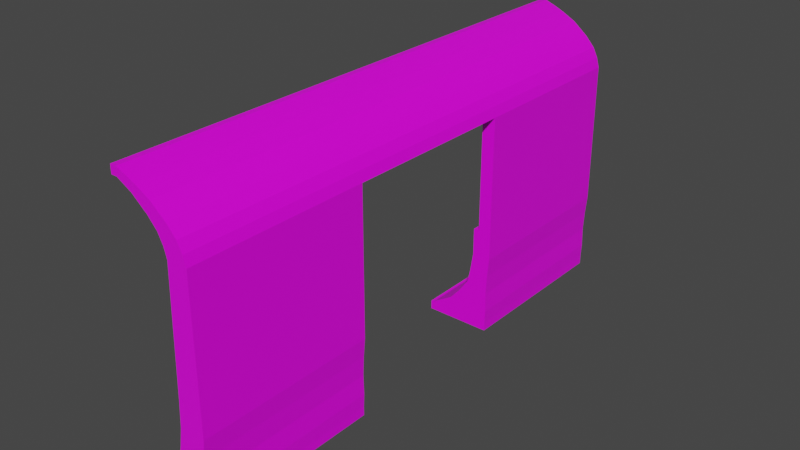 # Source: RoomEnterance.blend  (saved by Blender 2.82.7; exported with 4.5.12 LTS)
import bpy
from mathutils import Matrix  # noqa: F401  (used for matrix-valued properties, if any)

bpy.ops.wm.read_factory_settings(use_empty=True)
scene = bpy.context.scene
scene.name = 'Scene'

# ---- collections
col_collection = bpy.data.collections.new('Collection'); scene.collection.children.link(col_collection)

# ---- images (referenced by path relative to the original .blend; pixels are not part of the script)
import os
ASSET_DIR = os.environ.get("B2B_ASSET_DIR", "")  # directory of the original .blend (textures are referenced by path, not embedded)
HERE = os.path.dirname(os.path.abspath(__file__))  # packed textures are extracted next to this script under _unpacked/

def load_image(name, relpath, width, height, colorspace="sRGB"):
    """Load a texture the original file referenced (path relative to the .blend, or extracted next to this script)."""
    p = next((c for c in (os.path.join(HERE, relpath), os.path.join(ASSET_DIR, relpath)) if relpath and os.path.exists(c)), "")
    if p:
        img = bpy.data.images.load(p, check_existing=True)
        img.name = name
    else:  # same state as the original file: an image datablock whose file is absent (Cycles renders it pink)
        img = bpy.data.images.new(name, width, height)
        img.source = "FILE"
        img.filepath = "//" + (relpath or name)
    img.colorspace_settings.name = colorspace
    return img
img_imphenziapalette01_png = load_image('ImphenziaPalette01.png', 'ImphenziaPalette01.png', 1024, 1024, 'sRGB')

# ---- materials (node trees are filled in below, after node groups)
mat_material = bpy.data.materials.new('Material')
mat_material.alpha_threshold = 0.0
mat_material.use_transparent_shadow = False
mat_material.line_color = (0.0, 0.0, 0.0, 1.0)

# ---- material node trees
mat_material.use_nodes = True; mat_material.node_tree.nodes.clear()
_N = mat_material.node_tree.nodes; _L = mat_material.node_tree.links
n0 = _N.new('ShaderNodeOutputMaterial'); n0.name = 'Material Output'; n0.location = (300, 300)
n1 = _N.new('ShaderNodeBsdfPrincipled'); n1.name = 'Principled BSDF'; n1.location = (10, 300)
n1.distribution = 'GGX'
n1.subsurface_method = 'BURLEY'
n1.inputs[2].default_value = 0.4
n1.inputs[3].default_value = 1.45
n1.inputs[27].default_value = (0.0, 0.0, 0.0, 1.0)
n1.inputs[28].default_value = 1.0
n2 = _N.new('ShaderNodeTexImage'); n2.name = 'Image Texture'; n2.location = (-395, 116)
n2.image = img_imphenziapalette01_png
n2.interpolation = 'Closest'
_L.new(n1.outputs[0], n0.inputs[0])
_L.new(n2.outputs[0], n1.inputs[0])
n0.is_active_output = True

# ---- world
world_world = bpy.data.worlds.new('World'); scene.world = world_world
world_world.use_nodes = True; world_world.node_tree.nodes.clear()
_N = world_world.node_tree.nodes; _L = world_world.node_tree.links
n0 = _N.new('ShaderNodeOutputWorld'); n0.name = 'World Output'; n0.location = (300, 300)
n1 = _N.new('ShaderNodeBackground'); n1.name = 'Background'; n1.location = (10, 300)
n1.inputs[0].default_value = (0.05088, 0.05088, 0.05088, 1.0)
_L.new(n1.outputs[0], n0.inputs[0])
n0.is_active_output = True
world_world.color = (0.05088, 0.05088, 0.05088)
world_world.use_sun_shadow = False
world_world.sun_shadow_jitter_overblur = 0.0

# ---- meshes
me_cube_001 = bpy.data.meshes.new('Cube.001')
me_cube_001.from_pydata([(0.4884, -3.0, -1.0), (5.78, -3.0, 1.0), (0.4884, -1.0, -1.0), (5.78, -1.0, 1.0), (7.585, -3.0, -1.0), (7.876, -3.0, 1.0), (7.585, -1.0, -1.0), (7.876, -1.0, 1.0), (2.914, -3.0, -0.6219), (2.914, -1.0, -0.6219), (7.653, -1.0, -0.6219), (7.653, -3.0, -0.6219), (5.142, -3.0, 0.09761), (5.142, -1.0, 0.09761), (7.586, -1.0, -0.07414), (7.586, -3.0, -0.07414), (5.457, -3.0, 0.4758), (5.457, -1.0, 0.4758), (7.688, -1.0, 0.4758), (7.688, -3.0, 0.4758), (4.053, -1.0, -0.2963), (7.611, -1.0, -0.2963), (7.611, -3.0, -0.2963), (4.053, -3.0, -0.2963), (5.78, -3.0, 1.762), (5.78, -1.0, 1.762), (7.876, -1.0, 1.762), (7.876, -3.0, 1.762), (2.618, -1.0, -1.0), (6.408, -1.0, 1.0), (2.618, -3.0, -1.0), (6.408, -3.0, 1.0), (4.336, -3.0, -0.6219), (4.336, -1.0, -0.6219), (5.875, -3.0, 0.04607), (5.875, -1.0, 0.04607), (6.127, -3.0, 0.4758), (6.127, -1.0, 0.4758), (5.12, -1.0, -0.2963), (5.12, -3.0, -0.2963), (6.408, -1.0, 1.762), (6.408, -3.0, 1.762), (6.408, -1.0, 5.05), (7.876, -1.0, 5.05), (7.876, -3.0, 5.05), (6.408, -3.0, 5.05), (6.103, -1.0, 5.321), (7.57, -1.0, 5.321), (7.57, -3.0, 5.321), (6.103, -3.0, 5.321), (5.552, -1.0, 5.593), (7.02, -1.0, 5.593), (7.02, -3.0, 5.593), (5.552, -3.0, 5.593), (4.519, -1.0, 5.875), (5.986, -1.0, 5.875), (5.986, -3.0, 5.875), (4.519, -3.0, 5.875), (2.831, -1.0, 6.211), (4.298, -1.0, 6.211), (4.298, -3.0, 6.211), (2.831, -3.0, 6.211), (0.4864, -1.0, 6.42), (2.713, -1.0, 6.42), (2.713, -3.0, 6.42), (0.4864, -3.0, 6.42), (0.4864, -1.0, 6.648), (1.768, -1.0, 6.523), (1.768, -3.0, 6.523), (0.4864, -3.0, 6.648), (0.4884, -2.929, -1.0), (5.78, -2.929, 1.0), (7.585, -2.929, -1.0), (7.876, -2.929, 1.0), (7.653, -2.929, -0.6219), (2.914, -2.929, -0.6219), (7.586, -2.929, -0.07414), (5.142, -2.929, 0.09761), (7.688, -2.929, 0.4758), (5.457, -2.929, 0.4758), (4.053, -2.929, -0.2963), (7.611, -2.929, -0.2963), (5.78, -2.929, 1.762), (7.876, -2.929, 1.762), (6.408, -2.929, 1.762), (0.1823, -2.929, -1.0), (7.876, -2.929, 5.05), (6.408, -2.929, 5.05), (7.57, -2.929, 5.321), (6.103, -2.929, 5.321), (7.02, -2.929, 5.593), (5.552, -2.929, 5.593), (5.986, -2.929, 5.875), (4.519, -2.929, 5.875), (4.298, -2.929, 6.211), (2.831, -2.929, 6.211), (2.713, -2.929, 6.42), (0.4864, -2.929, 6.42), (1.768, -2.929, 6.523), (0.4864, -2.929, 6.648), (0.5785, -2.929, -1.004), (0.5785, -3.0, -1.004), (4.706, -3.0, 0.4716), (5.028, -3.0, 0.9959), (2.163, -3.0, -0.626), (3.301, -3.0, -0.3005), (4.391, -3.0, 0.09348), (5.202, -3.0, 1.758), (5.199, -2.929, 1.758), (5.199, -3.0, 1.758), (5.657, -2.929, 5.045), (5.657, -3.0, 5.045), (5.352, -2.929, 5.317), (5.352, -3.0, 5.317), (4.801, -2.929, 5.589), (4.801, -3.0, 5.589), (3.768, -2.929, 5.871), (3.768, -3.0, 5.871), (2.079, -2.929, 6.207), (2.079, -3.0, 6.207), (0.4938, -2.929, 6.416), (0.4938, -3.0, 6.416), (5.028, -2.929, 0.9959), (2.163, -2.929, -0.626), (4.391, -2.929, 0.09348), (4.706, -2.929, 0.4716), (3.301, -2.929, -0.3005), (5.202, -2.929, 1.758), (0.4884, -2.929, -1.25), (0.4884, -3.0, -1.25), (2.618, -1.0, -1.25), (0.4884, -1.0, -1.25), (7.585, -2.929, -1.25), (7.585, -1.0, -1.25), (2.618, -3.0, -1.25), (7.585, -3.0, -1.25), (2.618, -2.929, -1.25), (0.1823, -3.0, -1.0), (0.1823, -1.0, -1.0), (0.1823, -3.0, -1.25), (0.1823, -2.929, -1.25), (0.1823, -1.0, -1.25), (-0.192, -2.929, 6.42), (-0.192, -3.0, 6.42), (-0.192, -2.929, 6.648), (-0.192, -3.0, 6.648), (-0.192, -1.0, 6.42), (-0.192, -1.0, 6.648), (6.408, 0.0, 5.05), (7.876, 0.0, 5.05), (6.103, 0.0, 5.321), (7.57, 0.0, 5.321), (5.552, 0.0, 5.593), (7.02, 0.0, 5.593), (4.519, 0.0, 5.875), (5.986, 0.0, 5.875), (2.831, 0.0, 6.211), (4.298, 0.0, 6.211), (0.4864, 0.0, 6.42), (2.713, 0.0, 6.42), (0.4864, 0.0, 6.648), (1.768, 0.0, 6.523), (-0.192, 0.0, 6.42), (-0.192, 0.0, 6.648)], [], [(79, 71, 3, 17), (37, 29, 7, 18), (78, 73, 5, 19), (36, 31, 1, 16), (4, 30, 134, 135), (73, 7, 26, 83), (30, 32, 8, 0), (72, 74, 11, 4), (28, 33, 10, 6), (70, 75, 9, 2), (39, 34, 12, 23), (81, 76, 15, 22), (38, 35, 14, 21), (80, 77, 13, 20), (34, 36, 16, 12), (76, 78, 19, 15), (35, 37, 18, 14), (77, 79, 17, 13), (75, 80, 20, 9), (33, 38, 21, 10), (74, 81, 22, 11), (32, 39, 23, 8), (84, 82, 24, 41), (97, 95, 118, 120), (31, 5, 27, 41), (29, 3, 25, 40), (7, 29, 40, 26), (1, 31, 41, 24), (41, 27, 44, 45), (11, 22, 39, 32), (9, 20, 38, 33), (13, 17, 37, 35), (15, 19, 36, 34), (20, 13, 35, 38), (22, 15, 34, 39), (2, 9, 33, 28), (4, 11, 32, 30), (30, 0, 129, 134), (19, 5, 31, 36), (17, 3, 29, 37), (57, 61, 119, 117), (83, 26, 43, 86), (82, 71, 122, 127), (26, 40, 42, 43), (49, 48, 52, 53), (86, 43, 47, 88), (45, 44, 48, 49), (46, 50, 152, 150), (53, 52, 56, 57), (47, 43, 149, 151), (71, 79, 125, 122), (88, 47, 51, 90), (49, 53, 115, 113), (42, 46, 150, 148), (23, 12, 106, 105), (90, 51, 55, 92), (61, 60, 64, 65), (92, 55, 59, 94), (57, 56, 60, 61), (62, 146, 162, 158), (66, 67, 161, 160), (63, 59, 157, 159), (89, 87, 110, 112), (94, 59, 63, 96), (98, 99, 69, 68), (65, 69, 145, 143), (96, 63, 67, 98), (65, 64, 68, 69), (64, 96, 98, 68), (97, 65, 143, 142), (67, 66, 99, 98), (60, 94, 96, 64), (58, 95, 97, 62), (56, 92, 94, 60), (52, 90, 92, 56), (50, 91, 93, 54), (54, 93, 95, 58), (48, 88, 90, 52), (46, 89, 91, 50), (44, 86, 88, 48), (40, 84, 87, 42), (27, 83, 86, 44), (42, 87, 89, 46), (6, 72, 132, 133), (3, 71, 82, 25), (40, 25, 82, 84), (10, 21, 81, 74), (41, 45, 111, 109), (61, 65, 121, 119), (14, 18, 78, 76), (87, 84, 108, 110), (21, 14, 76, 81), (65, 97, 120, 121), (6, 10, 74, 72), (5, 73, 83, 27), (129, 0, 137, 139), (18, 7, 73, 78), (75, 70, 100, 123), (122, 103, 107, 127), (110, 111, 113, 112), (108, 109, 111, 110), (112, 113, 115, 114), (116, 117, 119, 118), (114, 115, 117, 116), (118, 119, 121, 120), (104, 105, 126, 123), (106, 102, 125, 124), (105, 106, 124, 126), (101, 104, 123, 100), (102, 103, 122, 125), (1, 24, 107, 103), (80, 75, 123, 126), (45, 49, 113, 111), (79, 77, 124, 125), (0, 8, 104, 101), (93, 91, 114, 116), (8, 23, 105, 104), (95, 93, 116, 118), (70, 0, 101, 100), (77, 80, 126, 124), (24, 82, 127, 107), (84, 41, 109, 108), (16, 1, 103, 102), (12, 16, 102, 106), (91, 89, 112, 114), (53, 57, 117, 115), (136, 132, 135, 134), (128, 136, 134, 129), (131, 130, 136, 128), (130, 133, 132, 136), (28, 6, 133, 130), (72, 4, 135, 132), (0, 70, 85, 137), (2, 28, 130, 131), (137, 85, 140, 139), (85, 138, 141, 140), (2, 131, 141, 138), (128, 129, 139, 140), (131, 128, 140, 141), (70, 2, 138, 85), (142, 143, 145, 144), (146, 142, 144, 147), (99, 66, 147, 144), (146, 147, 163, 162), (62, 97, 142, 146), (69, 99, 144, 145), (149, 148, 150, 151), (151, 150, 152, 153), (153, 152, 154, 155), (155, 154, 156, 157), (159, 158, 160, 161), (157, 156, 158, 159), (160, 158, 162, 163), (43, 42, 148, 149), (54, 58, 156, 154), (50, 54, 154, 152), (51, 47, 151, 153), (59, 55, 155, 157), (67, 63, 159, 161), (55, 51, 153, 155), (58, 62, 158, 156), (147, 66, 160, 163)])
_uv = me_cube_001.uv_layers.new(name='UVMap')
_uv.uv.foreach_set('vector', [0.1875, 0.7969, 0.1875, 0.7969, 0.1875, 0.7969, 0.1875, 0.7969, 0.9297, 0.9219, 0.9297, 0.9219, 0.9297, 0.9219, 0.9297, 0.9219, 0.9297, 0.9219, 0.9297, 0.9219, 0.9297, 0.9219, 0.9297, 0.9219, 0.9297, 0.9219, 0.9297, 0.9219, 0.9297, 0.9219, 0.9297, 0.9219, 0.9297, 0.9219, 0.9297, 0.9219, 0.9297, 0.9219, 0.9297, 0.9219, 0.9297, 0.9219, 0.9297, 0.9219, 0.9297, 0.9219, 0.9297, 0.9219, 0.9297, 0.9219, 0.9297, 0.9219, 0.9297, 0.9219, 0.9297, 0.9219, 0.9297, 0.9219, 0.9297, 0.9219, 0.9297, 0.9219, 0.9297, 0.9219, 0.9297, 0.9219, 0.9297, 0.9219, 0.9297, 0.9219, 0.9297, 0.9219, 0.1875, 0.7969, 0.1875, 0.7969, 0.1875, 0.7969, 0.1875, 0.7969, 0.9297, 0.9219, 0.9297, 0.9219, 0.9297, 0.9219, 0.9297, 0.9219, 0.9297, 0.9219, 0.9297, 0.9219, 0.9297, 0.9219, 0.9297, 0.9219, 0.9297, 0.9219, 0.9297, 0.9219, 0.9297, 0.9219, 0.9297, 0.9219, 0.1875, 0.7969, 0.1875, 0.7969, 0.1875, 0.7969, 0.1875, 0.7969, 0.9297, 0.9219, 0.9297, 0.9219, 0.9297, 0.9219, 0.9297, 0.9219, 0.9297, 0.9219, 0.9297, 0.9219, 0.9297, 0.9219, 0.9297, 0.9219, 0.9297, 0.9219, 0.9297, 0.9219, 0.9297, 0.9219, 0.9297, 0.9219, 0.1875, 0.7969, 0.1875, 0.7969, 0.1875, 0.7969, 0.1875, 0.7969, 0.1875, 0.7969, 0.1875, 0.7969, 0.1875, 0.7969, 0.1875, 0.7969, 0.9297, 0.9219, 0.9297, 0.9219, 0.9297, 0.9219, 0.9297, 0.9219, 0.9297, 0.9219, 0.9297, 0.9219, 0.9297, 0.9219, 0.9297, 0.9219, 0.9297, 0.9219, 0.9297, 0.9219, 0.9297, 0.9219, 0.9297, 0.9219, 0.9297, 0.9219, 0.9297, 0.9219, 0.9297, 0.9219, 0.9297, 0.9219, 0.9297, 0.9219, 0.9297, 0.9219, 0.9297, 0.9219, 0.9297, 0.9219, 0.9297, 0.9219, 0.9297, 0.9219, 0.9297, 0.9219, 0.9297, 0.9219, 0.9297, 0.9219, 0.9297, 0.9219, 0.9297, 0.9219, 0.9297, 0.9219, 0.9297, 0.9219, 0.9297, 0.9219, 0.9297, 0.9219, 0.9297, 0.9219, 0.9297, 0.9219, 0.9297, 0.9219, 0.9297, 0.9219, 0.9297, 0.9219, 0.9297, 0.9219, 0.9297, 0.9219, 0.9297, 0.9219, 0.9297, 0.9219, 0.9297, 0.9219, 0.9297, 0.9219, 0.9297, 0.9219, 0.9297, 0.9219, 0.9297, 0.9219, 0.9297, 0.9219, 0.9297, 0.9219, 0.9297, 0.9219, 0.9297, 0.9219, 0.9297, 0.9219, 0.9297, 0.9219, 0.9297, 0.9219, 0.9297, 0.9219, 0.9297, 0.9219, 0.9297, 0.9219, 0.9297, 0.9219, 0.9297, 0.9219, 0.9297, 0.9219, 0.9297, 0.9219, 0.9297, 0.9219, 0.9297, 0.9219, 0.9297, 0.9219, 0.9297, 0.9219, 0.9297, 0.9219, 0.9297, 0.9219, 0.9297, 0.9219, 0.9297, 0.9219, 0.9297, 0.9219, 0.9297, 0.9219, 0.9297, 0.9219, 0.9297, 0.9219, 0.9297, 0.9219, 0.9297, 0.9219, 0.9297, 0.9219, 0.9297, 0.9219, 0.9297, 0.9219, 0.9297, 0.9219, 0.9297, 0.9219, 0.9297, 0.9219, 0.9297, 0.9219, 0.9297, 0.9219, 0.9297, 0.9219, 0.9297, 0.9219, 0.9297, 0.9219, 0.9297, 0.9219, 0.9297, 0.9219, 0.9297, 0.9219, 0.9297, 0.9219, 0.9297, 0.9219, 0.9297, 0.9219, 0.9297, 0.9219, 0.9297, 0.9219, 0.9297, 0.9219, 0.9297, 0.9219, 0.9297, 0.9219, 0.9297, 0.9219, 0.9297, 0.9219, 0.9297, 0.9219, 0.9297, 0.9219, 0.9297, 0.9219, 0.9297, 0.9219, 0.9297, 0.9219, 0.9297, 0.9219, 0.9297, 0.9219, 0.9297, 0.9219, 0.9297, 0.9219, 0.9297, 0.9219, 0.9297, 0.9219, 0.9297, 0.9219, 0.9297, 0.9219, 0.9297, 0.9219, 0.9297, 0.9219, 0.1953, 0.9297, 0.1953, 0.9297, 0.1953, 0.9297, 0.1953, 0.9297, 0.9297, 0.9219, 0.9297, 0.9219, 0.9297, 0.9219, 0.9297, 0.9219, 0.9297, 0.9219, 0.9297, 0.9219, 0.9297, 0.9219, 0.9297, 0.9219, 0.9297, 0.9219, 0.9297, 0.9219, 0.9297, 0.9219, 0.9297, 0.9219, 0.9297, 0.9219, 0.9297, 0.9219, 0.9297, 0.9219, 0.9297, 0.9219, 0.9297, 0.9219, 0.9297, 0.9219, 0.9297, 0.9219, 0.9297, 0.9219, 0.1953, 0.9297, 0.1953, 0.9297, 0.1953, 0.9297, 0.1953, 0.9297, 0.9297, 0.9219, 0.9297, 0.9219, 0.9297, 0.9219, 0.9297, 0.9219, 0.9297, 0.9219, 0.9297, 0.9219, 0.9297, 0.9219, 0.9297, 0.9219, 0.9297, 0.9219, 0.9297, 0.9219, 0.9297, 0.9219, 0.9297, 0.9219, 0.9297, 0.9219, 0.9297, 0.9219, 0.9297, 0.9219, 0.9297, 0.9219, 0.9297, 0.9219, 0.9297, 0.9219, 0.9297, 0.9219, 0.9297, 0.9219, 0.1953, 0.9297, 0.1953, 0.9297, 0.1953, 0.9297, 0.1953, 0.9297, 0.9297, 0.9219, 0.9297, 0.9219, 0.9297, 0.9219, 0.9297, 0.9219, 0.9297, 0.9219, 0.9297, 0.9219, 0.9297, 0.9219, 0.9297, 0.9219, 0.9297, 0.9219, 0.9297, 0.9219, 0.9297, 0.9219, 0.9297, 0.9219, 0.9297, 0.9219, 0.9297, 0.9219, 0.9297, 0.9219, 0.9297, 0.9219, 0.9297, 0.9219, 0.9297, 0.9219, 0.9297, 0.9219, 0.9297, 0.9219, 0.9297, 0.9219, 0.9297, 0.9219, 0.9297, 0.9219, 0.9297, 0.9219, 0.9297, 0.9219, 0.9297, 0.9219, 0.9297, 0.9219, 0.9297, 0.9219, 0.9297, 0.9219, 0.9297, 0.9219, 0.9297, 0.9219, 0.9297, 0.9219, 0.9297, 0.9219, 0.9297, 0.9219, 0.9297, 0.9219, 0.9297, 0.9219, 0.9297, 0.9219, 0.9297, 0.9219, 0.9297, 0.9219, 0.9297, 0.9219, 0.9297, 0.9219, 0.9297, 0.9219, 0.9297, 0.9219, 0.9297, 0.9219, 0.9297, 0.9219, 0.9297, 0.9219, 0.9297, 0.9219, 0.9297, 0.9219, 0.1953, 0.9297, 0.1953, 0.9297, 0.1953, 0.9297, 0.1953, 0.9297, 0.9297, 0.9219, 0.9297, 0.9219, 0.9297, 0.9219, 0.9297, 0.9219, 0.9297, 0.9219, 0.9297, 0.9219, 0.9297, 0.9219, 0.9297, 0.9219, 0.1953, 0.9297, 0.1953, 0.9297, 0.1953, 0.9297, 0.1953, 0.9297, 0.1953, 0.9297, 0.1953, 0.9297, 0.1953, 0.9297, 0.1953, 0.9297, 0.9297, 0.9219, 0.9297, 0.9219, 0.9297, 0.9219, 0.9297, 0.9219, 0.1953, 0.9297, 0.1953, 0.9297, 0.1953, 0.9297, 0.1953, 0.9297, 0.9297, 0.9219, 0.9297, 0.9219, 0.9297, 0.9219, 0.9297, 0.9219, 0.1953, 0.9297, 0.1953, 0.9297, 0.1953, 0.9297, 0.1953, 0.9297, 0.9297, 0.9219, 0.9297, 0.9219, 0.9297, 0.9219, 0.9297, 0.9219, 0.1953, 0.9297, 0.1953, 0.9297, 0.1953, 0.9297, 0.1953, 0.9297, 0.9297, 0.9219, 0.9297, 0.9219, 0.9297, 0.9219, 0.9297, 0.9219, 0.1875, 0.7969, 0.1875, 0.7969, 0.1875, 0.7969, 0.1875, 0.7969, 0.1875, 0.7969, 0.1875, 0.7969, 0.1875, 0.7969, 0.1875, 0.7969, 0.9297, 0.9219, 0.9297, 0.9219, 0.9297, 0.9219, 0.9297, 0.9219, 0.9297, 0.9219, 0.9297, 0.9219, 0.9297, 0.9219, 0.9297, 0.9219, 0.9297, 0.9219, 0.9297, 0.9219, 0.9297, 0.9219, 0.9297, 0.9219, 0.9297, 0.9219, 0.9297, 0.9219, 0.9297, 0.9219, 0.9297, 0.9219, 0.9297, 0.9219, 0.9297, 0.9219, 0.9297, 0.9219, 0.9297, 0.9219, 0.9297, 0.9219, 0.9297, 0.9219, 0.9297, 0.9219, 0.9297, 0.9219, 0.9297, 0.9219, 0.9297, 0.9219, 0.9297, 0.9219, 0.9297, 0.9219, 0.9297, 0.9219, 0.9297, 0.9219, 0.9297, 0.9219, 0.9297, 0.9219, 0.9297, 0.9219, 0.9297, 0.9219, 0.9297, 0.9219, 0.9297, 0.9219, 0.9297, 0.9219, 0.9297, 0.9219, 0.9297, 0.9219, 0.9297, 0.9219, 0.9297, 0.9219, 0.9297, 0.9219, 0.9297, 0.9219, 0.9297, 0.9219, 0.9297, 0.9219, 0.9297, 0.9219, 0.9297, 0.9219, 0.9297, 0.9219, 0.9297, 0.9219, 0.9297, 0.9219, 0.9297, 0.9219, 0.9297, 0.9219, 0.9297, 0.9219, 0.9297, 0.9219, 0.9297, 0.9219, 0.9297, 0.9219, 0.9297, 0.9219, 0.9297, 0.9219, 0.9297, 0.9219, 0.9297, 0.9219, 0.9297, 0.9219, 0.9297, 0.9219, 0.9297, 0.9219, 0.9297, 0.9219, 0.9297, 0.9219, 0.9297, 0.9219, 0.9297, 0.9219, 0.9297, 0.9219, 0.9297, 0.9219, 0.9297, 0.9219, 0.9297, 0.9219, 0.9297, 0.9219, 0.9297, 0.9219, 0.9297, 0.9219, 0.9297, 0.9219, 0.9297, 0.9219, 0.9297, 0.9219, 0.9297, 0.9219, 0.9297, 0.9219, 0.9297, 0.9219, 0.9297, 0.9219, 0.9297, 0.9219, 0.9297, 0.9219, 0.9297, 0.9219, 0.9297, 0.9219, 0.9297, 0.9219, 0.9297, 0.9219, 0.9297, 0.9219, 0.9297, 0.9219, 0.9297, 0.9219, 0.9297, 0.9219, 0.9297, 0.9219, 0.9297, 0.9219, 0.9297, 0.9219, 0.9297, 0.9219, 0.9297, 0.9219, 0.9297, 0.9219, 0.9297, 0.9219, 0.9297, 0.9219, 0.9297, 0.9219, 0.9297, 0.9219, 0.9297, 0.9219, 0.9297, 0.9219, 0.9297, 0.9219, 0.9297, 0.9219, 0.9297, 0.9219, 0.9297, 0.9219, 0.9297, 0.9219, 0.9297, 0.9219, 0.9297, 0.9219, 0.9297, 0.9219, 0.9297, 0.9219, 0.9297, 0.9219, 0.9297, 0.9219, 0.9297, 0.9219, 0.9297, 0.9219, 0.9297, 0.9219, 0.9297, 0.9219, 0.9297, 0.9219, 0.9297, 0.9219, 0.9297, 0.9219, 0.9297, 0.9219, 0.9297, 0.9219, 0.9297, 0.9219, 0.9297, 0.9219, 0.9297, 0.9219, 0.9297, 0.9219, 0.9297, 0.9219, 0.9297, 0.9219, 0.9297, 0.9219, 0.9297, 0.9219, 0.9297, 0.9219, 0.9297, 0.9219, 0.9297, 0.9219, 0.9297, 0.9219, 0.9297, 0.9219, 0.9297, 0.9219, 0.9297, 0.9219, 0.9297, 0.9219, 0.9297, 0.9219, 0.9297, 0.9219, 0.9297, 0.9219, 0.9297, 0.9219, 0.9297, 0.9219, 0.9297, 0.9219, 0.9297, 0.9219, 0.9297, 0.9219, 0.9297, 0.9219, 0.9297, 0.9219, 0.9297, 0.9219, 0.9297, 0.9219, 0.9297, 0.9219, 0.9297, 0.9219, 0.9297, 0.9219, 0.9297, 0.9219, 0.9297, 0.9219, 0.9297, 0.9219, 0.9297, 0.9219, 0.9297, 0.9219, 0.9297, 0.9219, 0.9297, 0.9219, 0.9297, 0.9219, 0.9297, 0.9219, 0.9297, 0.9219, 0.9297, 0.9219, 0.9297, 0.9219, 0.9297, 0.9219, 0.9297, 0.9219, 0.9297, 0.9219, 0.9297, 0.9219, 0.9297, 0.9219, 0.9297, 0.9219, 0.9297, 0.9219, 0.9297, 0.9219, 0.9297, 0.9219, 0.9297, 0.9219, 0.9297, 0.9219, 0.9297, 0.9219, 0.9297, 0.9219, 0.9297, 0.9219, 0.9297, 0.9219, 0.9297, 0.9219, 0.9297, 0.9219, 0.9297, 0.9219, 0.1992, 0.9258, 0.1992, 0.9258, 0.1992, 0.9258, 0.1992, 0.9258, 0.9297, 0.9219, 0.9297, 0.9219, 0.9297, 0.9219, 0.9297, 0.9219, 0.9297, 0.9219, 0.9297, 0.9219, 0.9297, 0.9219, 0.9297, 0.9219, 0.1875, 0.7969, 0.1875, 0.7969, 0.1875, 0.7969, 0.1875, 0.7969, 0.9297, 0.9219, 0.9297, 0.9219, 0.9297, 0.9219, 0.9297, 0.9219, 0.9297, 0.9219, 0.9297, 0.9219, 0.9297, 0.9219, 0.9297, 0.9219, 0.9297, 0.9219, 0.9297, 0.9219, 0.9297, 0.9219, 0.9297, 0.9219, 0.1992, 0.9258, 0.1992, 0.9258, 0.1992, 0.9258, 0.1992, 0.9258, 0.9297, 0.9219, 0.9297, 0.9219, 0.9297, 0.9219, 0.9297, 0.9219, 0.9297, 0.9219, 0.9297, 0.9219, 0.9297, 0.9219, 0.9297, 0.9219, 0.9297, 0.9219, 0.9297, 0.9219, 0.9297, 0.9219, 0.9297, 0.9219, 0.9297, 0.9219, 0.9297, 0.9219, 0.9297, 0.9219, 0.9297, 0.9219, 0.1953, 0.9297, 0.1953, 0.9297, 0.1953, 0.9297, 0.1953, 0.9297, 0.9297, 0.9219, 0.9297, 0.9219, 0.9297, 0.9219, 0.9297, 0.9219, 0.9297, 0.9219, 0.9297, 0.9219, 0.9297, 0.9219, 0.9297, 0.9219, 0.9297, 0.9219, 0.9297, 0.9219, 0.9297, 0.9219, 0.9297, 0.9219, 0.9297, 0.9219, 0.9297, 0.9219, 0.9297, 0.9219, 0.9297, 0.9219, 0.9297, 0.9219, 0.9297, 0.9219, 0.9297, 0.9219, 0.9297, 0.9219, 0.9297, 0.9219, 0.9297, 0.9219, 0.9297, 0.9219, 0.9297, 0.9219, 0.9297, 0.9219, 0.9297, 0.9219, 0.9297, 0.9219, 0.9297, 0.9219, 0.9297, 0.9219, 0.9297, 0.9219, 0.9297, 0.9219, 0.9297, 0.9219, 0.9297, 0.9219, 0.9297, 0.9219, 0.9297, 0.9219, 0.9297, 0.9219, 0.1953, 0.9297, 0.1953, 0.9297, 0.1953, 0.9297, 0.1953, 0.9297, 0.1953, 0.9297, 0.1953, 0.9297, 0.1953, 0.9297, 0.1953, 0.9297, 0.9297, 0.9219, 0.9297, 0.9219, 0.9297, 0.9219, 0.9297, 0.9219, 0.9297, 0.9219, 0.9297, 0.9219, 0.9297, 0.9219, 0.9297, 0.9219, 0.9297, 0.9219, 0.9297, 0.9219, 0.9297, 0.9219, 0.9297, 0.9219, 0.9297, 0.9219, 0.9297, 0.9219, 0.9297, 0.9219, 0.9297, 0.9219, 0.1953, 0.9297, 0.1953, 0.9297, 0.1953, 0.9297, 0.1953, 0.9297, 0.9297, 0.9219, 0.9297, 0.9219, 0.9297, 0.9219, 0.9297, 0.9219])
me_cube_001.materials.append(mat_material)
me_cube_001.use_remesh_fix_poles = True
me_cube_001.use_remesh_preserve_attributes = False
me_cube_001.use_mirror_vertex_groups = False
me_cube_001.update()

# ---- objects
ob_cube = bpy.data.objects.new('Cube', me_cube_001)

# ---- transforms, parenting, visibility, modifiers, constraints
ob_cube.location = (0.0, 0.0, 0.0)
ob_cube.scale = (0.1, 1.0, 0.4)
ob_cube.lineart.crease_threshold = 0.0
_m = ob_cube.modifiers.new('Mirror', 'MIRROR')
_m.use_axis = (False, True, False)

# ---- collection membership
col_collection.objects.link(ob_cube)

# ---- scene / render settings (as saved in the file)
scene.frame_start = 1; scene.frame_end = 250; scene.frame_set(1)
scene.render.engine = 'BLENDER_EEVEE_NEXT'
scene.cycles.use_denoising = False
scene.cycles.samples = 128
scene.cycles.sampling_pattern = 'TABULATED_SOBOL'
scene.cycles.use_adaptive_sampling = False
scene.cycles.use_light_tree = False
scene.view_settings.view_transform = 'Filmic'
bpy.context.view_layer.update()

# ---- added for rendering (the .blend has no active camera and no usable light): camera, sun
cam_auto = bpy.data.cameras.new('AutoCamera')
cam_auto.lens = 50.0
cam_auto.sensor_width = 36.0
cam_auto.clip_end = 1000.0
ob_auto_camera = bpy.data.objects.new('AutoCamera', cam_auto)
scene.collection.objects.link(ob_auto_camera)
ob_auto_camera.location = (6.70225, -7.58167, 6.134)
ob_auto_camera.rotation_euler = (1.09748, -7.21219e-08, 0.694738)
scene.camera = ob_auto_camera
light_auto_sun = bpy.data.lights.new('AutoSun', 'SUN')
light_auto_sun.energy = 3.0
light_auto_sun.angle = 0.0523599
ob_auto_sun = bpy.data.objects.new('AutoSun', light_auto_sun)
scene.collection.objects.link(ob_auto_sun)
ob_auto_sun.rotation_euler = (0.872665, 0.174533, 0.523599)
bpy.context.view_layer.update()
